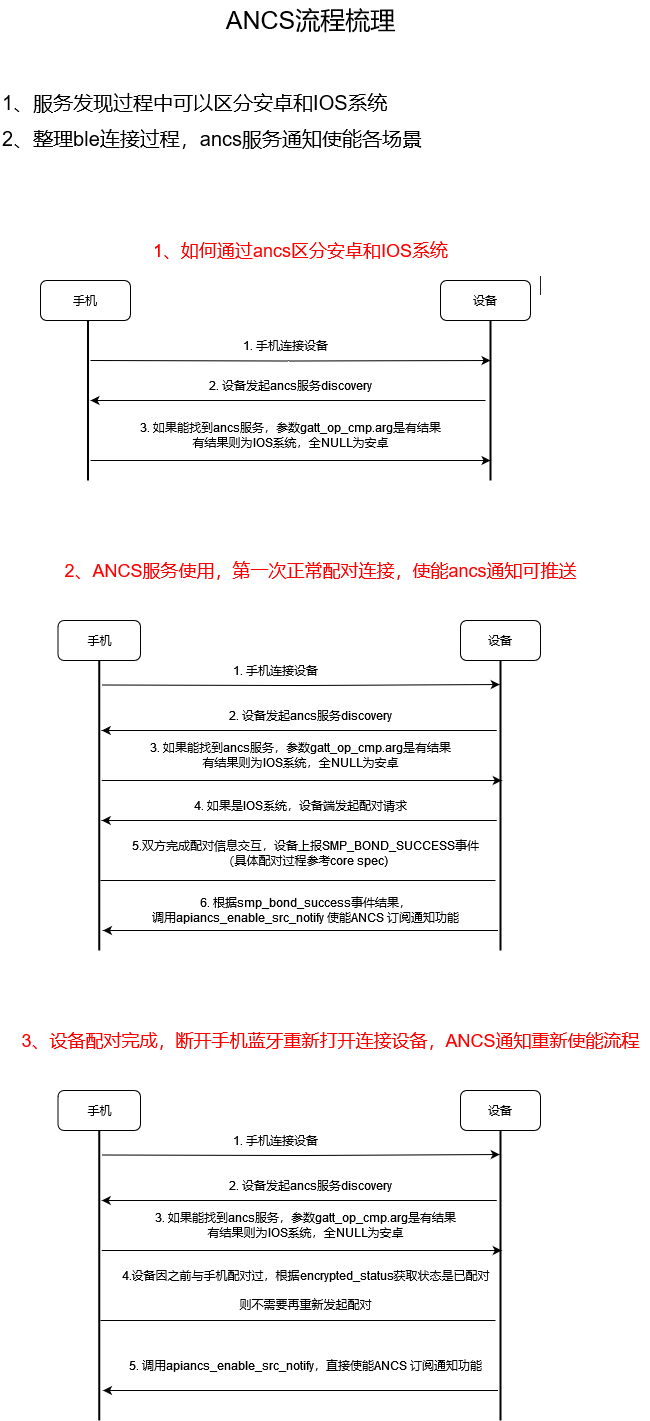

The diagram above was exported from draw.io. Its source (the exported page's mxGraphModel, read from the mxfile embedded in the PNG):
<mxGraphModel dx="1504" dy="1516" grid="1" gridSize="10" guides="1" tooltips="1" connect="1" arrows="1" fold="1" page="1" pageScale="1" pageWidth="827" pageHeight="1169" math="0" shadow="0">
  <root>
    <mxCell id="0" />
    <mxCell id="1" parent="0" />
    <mxCell id="htCL7lbtJGjDbj1iY-ZK-2" value="&lt;font style=&quot;font-size: 25px;&quot;&gt;ANCS流程梳理&lt;/font&gt;" style="text;html=1;align=center;verticalAlign=middle;resizable=0;points=[];autosize=1;strokeColor=none;fillColor=none;" vertex="1" parent="1">
      <mxGeometry x="-565" y="-100" width="190" height="40" as="geometry" />
    </mxCell>
    <mxCell id="htCL7lbtJGjDbj1iY-ZK-3" value="&lt;p align=&quot;left&quot; style=&quot;line-height: 180%; font-size: 20px;&quot;&gt;&lt;font style=&quot;font-size: 20px;&quot;&gt;1、服务发现过程中可以区分安卓和IOS系统&lt;br&gt;2、整理ble连接过程，ancs服务通知使能各场景&lt;/font&gt;&lt;/p&gt;" style="text;html=1;align=left;verticalAlign=middle;resizable=0;points=[];autosize=1;strokeColor=none;fillColor=none;" vertex="1" parent="1">
      <mxGeometry x="-780" y="-45" width="440" height="130" as="geometry" />
    </mxCell>
    <mxCell id="htCL7lbtJGjDbj1iY-ZK-7" value="手机" style="rounded=1;whiteSpace=wrap;html=1;" vertex="1" parent="1">
      <mxGeometry x="-740" y="180" width="90" height="40" as="geometry" />
    </mxCell>
    <mxCell id="htCL7lbtJGjDbj1iY-ZK-8" value="&lt;font color=&quot;#ff0000&quot; style=&quot;font-size: 18px;&quot;&gt;1、如何通过ancs区分安卓和IOS系统&lt;/font&gt;" style="text;html=1;align=center;verticalAlign=middle;resizable=0;points=[];autosize=1;strokeColor=none;fillColor=none;" vertex="1" parent="1">
      <mxGeometry x="-640" y="130" width="320" height="40" as="geometry" />
    </mxCell>
    <mxCell id="htCL7lbtJGjDbj1iY-ZK-9" value="设备" style="rounded=1;whiteSpace=wrap;html=1;" vertex="1" parent="1">
      <mxGeometry x="-340" y="180" width="90" height="40" as="geometry" />
    </mxCell>
    <mxCell id="htCL7lbtJGjDbj1iY-ZK-12" value="&lt;br&gt;&lt;div style=&quot;color: rgb(212, 212, 212); background-color: rgb(30, 30, 30); font-family: Consolas, &amp;quot;Courier New&amp;quot;, monospace; font-weight: normal; font-size: 14px; line-height: 19px;&quot;&gt;&lt;div&gt;&lt;br&gt;&lt;/div&gt;&lt;/div&gt;&lt;div&gt;&lt;br&gt;&lt;/div&gt;" style="text;html=1;align=center;verticalAlign=middle;resizable=0;points=[];autosize=1;strokeColor=none;fillColor=none;" vertex="1" parent="1">
      <mxGeometry x="-250" y="155" width="20" height="60" as="geometry" />
    </mxCell>
    <mxCell id="htCL7lbtJGjDbj1iY-ZK-13" value="&lt;p align=&quot;center&quot; style=&quot;line-height: 110%;&quot;&gt;&lt;/p&gt;&lt;div align=&quot;center&quot;&gt;3. 如果能找到ancs服务，参数gatt_op_cmp.arg是有结果&lt;/div&gt;&lt;div align=&quot;center&quot;&gt;有结果则为IOS系统，全NULL为安卓&lt;/div&gt;&lt;p align=&quot;center&quot;&gt;&lt;/p&gt;" style="text;html=1;align=center;verticalAlign=middle;resizable=0;points=[];autosize=1;strokeColor=none;fillColor=none;" vertex="1" parent="1">
      <mxGeometry x="-650" y="300" width="320" height="70" as="geometry" />
    </mxCell>
    <mxCell id="htCL7lbtJGjDbj1iY-ZK-16" value="1. 手机连接设备" style="text;html=1;align=center;verticalAlign=middle;resizable=0;points=[];autosize=1;strokeColor=none;fillColor=none;" vertex="1" parent="1">
      <mxGeometry x="-550" y="230" width="110" height="30" as="geometry" />
    </mxCell>
    <mxCell id="htCL7lbtJGjDbj1iY-ZK-18" value="2. 设备发起ancs服务discovery" style="text;html=1;align=center;verticalAlign=middle;resizable=0;points=[];autosize=1;strokeColor=none;fillColor=none;" vertex="1" parent="1">
      <mxGeometry x="-580" y="270" width="180" height="30" as="geometry" />
    </mxCell>
    <mxCell id="htCL7lbtJGjDbj1iY-ZK-29" value="" style="edgeStyle=orthogonalEdgeStyle;rounded=0;orthogonalLoop=1;jettySize=auto;html=1;entryX=0.25;entryY=0.5;entryDx=0;entryDy=0;entryPerimeter=0;" edge="1" parent="1" target="htCL7lbtJGjDbj1iY-ZK-26">
      <mxGeometry relative="1" as="geometry">
        <mxPoint x="-690.0000000000001" y="260.0000000000001" as="sourcePoint" />
        <mxPoint x="-510" y="260" as="targetPoint" />
        <Array as="points" />
      </mxGeometry>
    </mxCell>
    <mxCell id="htCL7lbtJGjDbj1iY-ZK-25" value="" style="line;strokeWidth=2;direction=south;html=1;" vertex="1" parent="1">
      <mxGeometry x="-695" y="220" width="5" height="160" as="geometry" />
    </mxCell>
    <mxCell id="htCL7lbtJGjDbj1iY-ZK-31" value="" style="edgeStyle=orthogonalEdgeStyle;rounded=0;orthogonalLoop=1;jettySize=auto;html=1;entryX=0.5;entryY=0;entryDx=0;entryDy=0;entryPerimeter=0;" edge="1" parent="1" source="htCL7lbtJGjDbj1iY-ZK-26" target="htCL7lbtJGjDbj1iY-ZK-25">
      <mxGeometry relative="1" as="geometry">
        <mxPoint x="-375" y="300.0000000000001" as="targetPoint" />
      </mxGeometry>
    </mxCell>
    <mxCell id="htCL7lbtJGjDbj1iY-ZK-26" value="" style="line;strokeWidth=2;direction=south;html=1;" vertex="1" parent="1">
      <mxGeometry x="-295" y="220" width="10" height="160" as="geometry" />
    </mxCell>
    <mxCell id="htCL7lbtJGjDbj1iY-ZK-33" value="" style="edgeStyle=orthogonalEdgeStyle;rounded=0;orthogonalLoop=1;jettySize=auto;html=1;entryX=0.25;entryY=0.5;entryDx=0;entryDy=0;entryPerimeter=0;" edge="1" parent="1">
      <mxGeometry relative="1" as="geometry">
        <mxPoint x="-690.0000000000001" y="360.0000000000001" as="sourcePoint" />
        <mxPoint x="-290" y="360" as="targetPoint" />
        <Array as="points" />
      </mxGeometry>
    </mxCell>
    <mxCell id="htCL7lbtJGjDbj1iY-ZK-34" value="&lt;font color=&quot;#ff0000&quot; style=&quot;font-size: 18px;&quot;&gt;2、ANCS服务使用，第一次正常配对连接，使能ancs通知可推送&lt;/font&gt;" style="text;html=1;align=center;verticalAlign=middle;resizable=0;points=[];autosize=1;strokeColor=none;fillColor=none;" vertex="1" parent="1">
      <mxGeometry x="-730" y="450" width="540" height="40" as="geometry" />
    </mxCell>
    <mxCell id="htCL7lbtJGjDbj1iY-ZK-37" value="手机" style="rounded=1;whiteSpace=wrap;html=1;" vertex="1" parent="1">
      <mxGeometry x="-722.5" y="520" width="82.5" height="40" as="geometry" />
    </mxCell>
    <mxCell id="htCL7lbtJGjDbj1iY-ZK-38" value="设备" style="rounded=1;whiteSpace=wrap;html=1;" vertex="1" parent="1">
      <mxGeometry x="-320" y="520" width="80" height="40" as="geometry" />
    </mxCell>
    <mxCell id="htCL7lbtJGjDbj1iY-ZK-39" value="&lt;p align=&quot;center&quot; style=&quot;line-height: 110%;&quot;&gt;&lt;/p&gt;&lt;div align=&quot;center&quot;&gt;3. 如果能找到ancs服务，参数gatt_op_cmp.arg是有结果&lt;/div&gt;&lt;div align=&quot;center&quot;&gt;有结果则为IOS系统，全NULL为安卓&lt;/div&gt;&lt;p align=&quot;center&quot;&gt;&lt;/p&gt;" style="text;html=1;align=center;verticalAlign=middle;resizable=0;points=[];autosize=1;strokeColor=none;fillColor=none;" vertex="1" parent="1">
      <mxGeometry x="-640" y="620" width="320" height="70" as="geometry" />
    </mxCell>
    <mxCell id="htCL7lbtJGjDbj1iY-ZK-40" value="1. 手机连接设备" style="text;html=1;align=center;verticalAlign=middle;resizable=0;points=[];autosize=1;strokeColor=none;fillColor=none;" vertex="1" parent="1">
      <mxGeometry x="-560" y="555" width="110" height="30" as="geometry" />
    </mxCell>
    <mxCell id="htCL7lbtJGjDbj1iY-ZK-41" value="2. 设备发起ancs服务discovery" style="text;html=1;align=center;verticalAlign=middle;resizable=0;points=[];autosize=1;strokeColor=none;fillColor=none;" vertex="1" parent="1">
      <mxGeometry x="-560" y="600" width="180" height="30" as="geometry" />
    </mxCell>
    <mxCell id="htCL7lbtJGjDbj1iY-ZK-42" value="" style="edgeStyle=orthogonalEdgeStyle;rounded=0;orthogonalLoop=1;jettySize=auto;html=1;entryX=0.122;entryY=0.7;entryDx=0;entryDy=0;entryPerimeter=0;" edge="1" parent="1">
      <mxGeometry relative="1" as="geometry">
        <mxPoint x="-678.7500000000001" y="584.5000000000001" as="sourcePoint" />
        <mxPoint x="-280.75" y="584.02" as="targetPoint" />
        <Array as="points" />
      </mxGeometry>
    </mxCell>
    <mxCell id="htCL7lbtJGjDbj1iY-ZK-43" value="" style="line;strokeWidth=2;direction=south;html=1;" vertex="1" parent="1">
      <mxGeometry x="-683.75" y="560" width="5" height="290" as="geometry" />
    </mxCell>
    <mxCell id="htCL7lbtJGjDbj1iY-ZK-45" value="" style="line;strokeWidth=2;direction=south;html=1;" vertex="1" parent="1">
      <mxGeometry x="-285" y="560" width="10" height="290" as="geometry" />
    </mxCell>
    <mxCell id="htCL7lbtJGjDbj1iY-ZK-46" value="" style="edgeStyle=orthogonalEdgeStyle;rounded=0;orthogonalLoop=1;jettySize=auto;html=1;entryX=0.25;entryY=0.5;entryDx=0;entryDy=0;entryPerimeter=0;" edge="1" parent="1">
      <mxGeometry relative="1" as="geometry">
        <mxPoint x="-678.7500000000001" y="680.0000000000001" as="sourcePoint" />
        <mxPoint x="-278.75" y="680" as="targetPoint" />
        <Array as="points" />
      </mxGeometry>
    </mxCell>
    <mxCell id="htCL7lbtJGjDbj1iY-ZK-48" value="" style="edgeStyle=orthogonalEdgeStyle;rounded=0;orthogonalLoop=1;jettySize=auto;html=1;entryX=0.5;entryY=0;entryDx=0;entryDy=0;entryPerimeter=0;" edge="1" parent="1">
      <mxGeometry relative="1" as="geometry">
        <mxPoint x="-283.75" y="630" as="sourcePoint" />
        <mxPoint x="-678.75" y="630" as="targetPoint" />
      </mxGeometry>
    </mxCell>
    <mxCell id="htCL7lbtJGjDbj1iY-ZK-50" value="" style="edgeStyle=orthogonalEdgeStyle;rounded=0;orthogonalLoop=1;jettySize=auto;html=1;entryX=0.5;entryY=0;entryDx=0;entryDy=0;entryPerimeter=0;" edge="1" parent="1">
      <mxGeometry relative="1" as="geometry">
        <mxPoint x="-283.75" y="720" as="sourcePoint" />
        <mxPoint x="-678.75" y="720" as="targetPoint" />
      </mxGeometry>
    </mxCell>
    <mxCell id="htCL7lbtJGjDbj1iY-ZK-51" value="4. 如果是IOS系统，设备端发起配对请求" style="text;html=1;align=center;verticalAlign=middle;resizable=0;points=[];autosize=1;strokeColor=none;fillColor=none;" vertex="1" parent="1">
      <mxGeometry x="-600" y="690" width="240" height="30" as="geometry" />
    </mxCell>
    <mxCell id="htCL7lbtJGjDbj1iY-ZK-56" value="" style="edgeStyle=orthogonalEdgeStyle;rounded=0;orthogonalLoop=1;jettySize=auto;html=1;endArrow=none;endFill=0;" edge="1" parent="1">
      <mxGeometry relative="1" as="geometry">
        <mxPoint x="-285" y="780" as="sourcePoint" />
        <mxPoint x="-680" y="780" as="targetPoint" />
      </mxGeometry>
    </mxCell>
    <mxCell id="htCL7lbtJGjDbj1iY-ZK-58" value="&lt;div align=&quot;center&quot;&gt;5.双方完成配对信息交互，设备上报SMP_BOND_SUCCESS事件&lt;/div&gt;&lt;div align=&quot;center&quot;&gt;（具体配对过程参考core spec)&lt;br&gt;&lt;/div&gt;&lt;div align=&quot;center&quot;&gt;&lt;br&gt;&lt;/div&gt;" style="text;html=1;align=center;verticalAlign=middle;resizable=0;points=[];autosize=1;strokeColor=none;fillColor=none;" vertex="1" parent="1">
      <mxGeometry x="-660" y="730" width="370" height="60" as="geometry" />
    </mxCell>
    <mxCell id="htCL7lbtJGjDbj1iY-ZK-60" value="" style="edgeStyle=orthogonalEdgeStyle;rounded=0;orthogonalLoop=1;jettySize=auto;html=1;entryX=0.5;entryY=0;entryDx=0;entryDy=0;entryPerimeter=0;" edge="1" parent="1">
      <mxGeometry relative="1" as="geometry">
        <mxPoint x="-282.5" y="830" as="sourcePoint" />
        <mxPoint x="-677.5" y="830" as="targetPoint" />
      </mxGeometry>
    </mxCell>
    <mxCell id="htCL7lbtJGjDbj1iY-ZK-61" value="&lt;div&gt;6. 根据smp_bond_success事件结果，&lt;br&gt;&lt;/div&gt;&lt;div&gt;调用apiancs_enable_src_notify 使能ANCS 订阅通知功能&lt;/div&gt;" style="text;html=1;align=center;verticalAlign=middle;resizable=0;points=[];autosize=1;strokeColor=none;fillColor=none;" vertex="1" parent="1">
      <mxGeometry x="-635" y="790" width="320" height="40" as="geometry" />
    </mxCell>
    <mxCell id="htCL7lbtJGjDbj1iY-ZK-62" value="&lt;font color=&quot;#ff0000&quot; style=&quot;font-size: 18px;&quot;&gt;3、设备配对完成，断开手机蓝牙重新打开连接设备，ANCS通知重新使能流程&lt;/font&gt;" style="text;html=1;align=center;verticalAlign=middle;resizable=0;points=[];autosize=1;strokeColor=none;fillColor=none;" vertex="1" parent="1">
      <mxGeometry x="-770" y="920" width="640" height="40" as="geometry" />
    </mxCell>
    <mxCell id="htCL7lbtJGjDbj1iY-ZK-63" value="手机" style="rounded=1;whiteSpace=wrap;html=1;" vertex="1" parent="1">
      <mxGeometry x="-722.5" y="990" width="82.5" height="40" as="geometry" />
    </mxCell>
    <mxCell id="htCL7lbtJGjDbj1iY-ZK-64" value="设备" style="rounded=1;whiteSpace=wrap;html=1;" vertex="1" parent="1">
      <mxGeometry x="-320" y="990" width="80" height="40" as="geometry" />
    </mxCell>
    <mxCell id="htCL7lbtJGjDbj1iY-ZK-65" value="&lt;p align=&quot;center&quot; style=&quot;line-height: 110%;&quot;&gt;&lt;/p&gt;&lt;div align=&quot;center&quot;&gt;3. 如果能找到ancs服务，参数gatt_op_cmp.arg是有结果&lt;/div&gt;&lt;div align=&quot;center&quot;&gt;有结果则为IOS系统，全NULL为安卓&lt;/div&gt;&lt;p align=&quot;center&quot;&gt;&lt;/p&gt;" style="text;html=1;align=center;verticalAlign=middle;resizable=0;points=[];autosize=1;strokeColor=none;fillColor=none;" vertex="1" parent="1">
      <mxGeometry x="-635" y="1090" width="320" height="70" as="geometry" />
    </mxCell>
    <mxCell id="htCL7lbtJGjDbj1iY-ZK-66" value="1. 手机连接设备" style="text;html=1;align=center;verticalAlign=middle;resizable=0;points=[];autosize=1;strokeColor=none;fillColor=none;" vertex="1" parent="1">
      <mxGeometry x="-560" y="1025" width="110" height="30" as="geometry" />
    </mxCell>
    <mxCell id="htCL7lbtJGjDbj1iY-ZK-67" value="2. 设备发起ancs服务discovery" style="text;html=1;align=center;verticalAlign=middle;resizable=0;points=[];autosize=1;strokeColor=none;fillColor=none;" vertex="1" parent="1">
      <mxGeometry x="-560" y="1070" width="180" height="30" as="geometry" />
    </mxCell>
    <mxCell id="htCL7lbtJGjDbj1iY-ZK-68" value="" style="edgeStyle=orthogonalEdgeStyle;rounded=0;orthogonalLoop=1;jettySize=auto;html=1;entryX=0.122;entryY=0.7;entryDx=0;entryDy=0;entryPerimeter=0;" edge="1" parent="1">
      <mxGeometry relative="1" as="geometry">
        <mxPoint x="-678.7500000000001" y="1054.5" as="sourcePoint" />
        <mxPoint x="-280.75" y="1054.02" as="targetPoint" />
        <Array as="points" />
      </mxGeometry>
    </mxCell>
    <mxCell id="htCL7lbtJGjDbj1iY-ZK-69" value="" style="line;strokeWidth=2;direction=south;html=1;" vertex="1" parent="1">
      <mxGeometry x="-683.75" y="1030" width="5" height="290" as="geometry" />
    </mxCell>
    <mxCell id="htCL7lbtJGjDbj1iY-ZK-70" value="" style="line;strokeWidth=2;direction=south;html=1;" vertex="1" parent="1">
      <mxGeometry x="-285" y="1030" width="10" height="290" as="geometry" />
    </mxCell>
    <mxCell id="htCL7lbtJGjDbj1iY-ZK-71" value="" style="edgeStyle=orthogonalEdgeStyle;rounded=0;orthogonalLoop=1;jettySize=auto;html=1;entryX=0.25;entryY=0.5;entryDx=0;entryDy=0;entryPerimeter=0;" edge="1" parent="1">
      <mxGeometry relative="1" as="geometry">
        <mxPoint x="-678.7500000000001" y="1150" as="sourcePoint" />
        <mxPoint x="-278.75" y="1150" as="targetPoint" />
        <Array as="points" />
      </mxGeometry>
    </mxCell>
    <mxCell id="htCL7lbtJGjDbj1iY-ZK-72" value="" style="edgeStyle=orthogonalEdgeStyle;rounded=0;orthogonalLoop=1;jettySize=auto;html=1;entryX=0.5;entryY=0;entryDx=0;entryDy=0;entryPerimeter=0;" edge="1" parent="1">
      <mxGeometry relative="1" as="geometry">
        <mxPoint x="-283.75" y="1100" as="sourcePoint" />
        <mxPoint x="-678.75" y="1100" as="targetPoint" />
      </mxGeometry>
    </mxCell>
    <mxCell id="htCL7lbtJGjDbj1iY-ZK-73" value="" style="edgeStyle=orthogonalEdgeStyle;rounded=0;orthogonalLoop=1;jettySize=auto;html=1;entryX=0.5;entryY=0;entryDx=0;entryDy=0;entryPerimeter=0;endArrow=none;endFill=0;" edge="1" parent="1">
      <mxGeometry relative="1" as="geometry">
        <mxPoint x="-285" y="1220" as="sourcePoint" />
        <mxPoint x="-680" y="1220" as="targetPoint" />
      </mxGeometry>
    </mxCell>
    <mxCell id="htCL7lbtJGjDbj1iY-ZK-74" value="&lt;div align=&quot;center&quot;&gt;4.设备因之前与手机配对过，根据encrypted_status获取状态是已配对&lt;/div&gt;&lt;div align=&quot;center&quot;&gt;&lt;br&gt;&lt;/div&gt;&lt;div align=&quot;center&quot;&gt;则不需要再重新发起配对&lt;br&gt;&lt;/div&gt;" style="text;html=1;align=center;verticalAlign=middle;resizable=0;points=[];autosize=1;strokeColor=none;fillColor=none;" vertex="1" parent="1">
      <mxGeometry x="-670" y="1160" width="390" height="60" as="geometry" />
    </mxCell>
    <mxCell id="htCL7lbtJGjDbj1iY-ZK-77" value="" style="edgeStyle=orthogonalEdgeStyle;rounded=0;orthogonalLoop=1;jettySize=auto;html=1;entryX=0.5;entryY=0;entryDx=0;entryDy=0;entryPerimeter=0;" edge="1" parent="1">
      <mxGeometry relative="1" as="geometry">
        <mxPoint x="-282.5" y="1290" as="sourcePoint" />
        <mxPoint x="-677.5" y="1290" as="targetPoint" />
      </mxGeometry>
    </mxCell>
    <mxCell id="htCL7lbtJGjDbj1iY-ZK-78" value="5. 调用apiancs_enable_src_notify，直接使能ANCS 订阅通知功能" style="text;html=1;align=center;verticalAlign=middle;resizable=0;points=[];autosize=1;strokeColor=none;fillColor=none;" vertex="1" parent="1">
      <mxGeometry x="-660" y="1250" width="370" height="30" as="geometry" />
    </mxCell>
  </root>
</mxGraphModel>